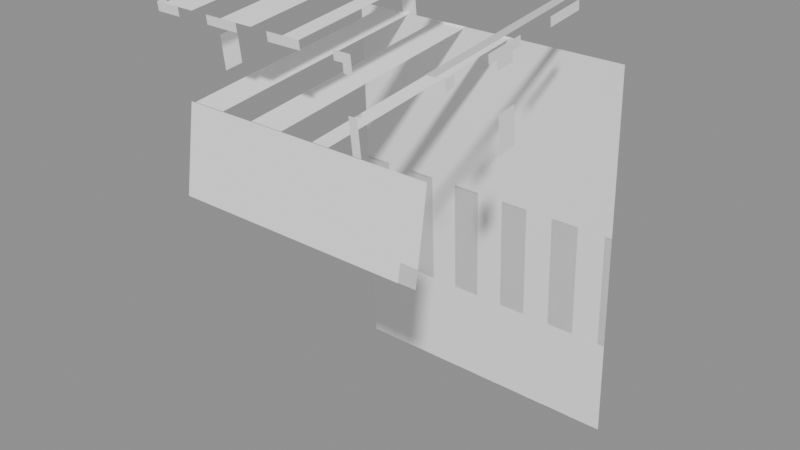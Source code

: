 # Source: Hypixel_Minigames_Team_Cosmetics_Cape02.blend  (saved by Blender 5.0.119; exported with 4.5.12 LTS)
import bpy
from mathutils import Matrix  # noqa: F401  (used for matrix-valued properties, if any)

bpy.ops.wm.read_factory_settings(use_empty=True)
scene = bpy.context.scene
scene.name = 'Scene'

# ---- collections
col_widgets = bpy.data.collections.new('Widgets'); scene.collection.children.link(col_widgets)
col_widgets.hide_viewport = True

# ---- images (referenced by path relative to the original .blend; pixels are not part of the script)
import os
ASSET_DIR = os.environ.get("B2B_ASSET_DIR", "")  # directory of the original .blend (textures are referenced by path, not embedded)
HERE = os.path.dirname(os.path.abspath(__file__))  # packed textures are extracted next to this script under _unpacked/

def load_image(name, relpath, width, height, colorspace="sRGB"):
    """Load a texture the original file referenced (path relative to the .blend, or extracted next to this script)."""
    p = next((c for c in (os.path.join(HERE, relpath), os.path.join(ASSET_DIR, relpath)) if relpath and os.path.exists(c)), "")
    if p:
        img = bpy.data.images.load(p, check_existing=True)
        img.name = name
    else:  # same state as the original file: an image datablock whose file is absent (Cycles renders it pink)
        img = bpy.data.images.new(name, width, height)
        img.source = "FILE"
        img.filepath = "//" + (relpath or name)
    img.colorspace_settings.name = colorspace
    return img
img_image_0 = load_image('Image_0', '_unpacked/Image_0.e97395df.png', 128, 32, 'sRGB')

# ---- materials (node trees are filled in below, after node groups)
mat_material_0 = bpy.data.materials.new('Material_0')

# ---- material node trees
mat_material_0.use_nodes = True; mat_material_0.node_tree.nodes.clear()
_N = mat_material_0.node_tree.nodes; _L = mat_material_0.node_tree.links
n0 = _N.new('ShaderNodeBsdfPrincipled'); n0.name = 'Principled BSDF'; n0.location = (10, 300)
n0.inputs[2].default_value = 1.0
n1 = _N.new('ShaderNodeOutputMaterial'); n1.name = 'Material Output'; n1.location = (300, 300)
n2 = _N.new('NodeFrame'); n2.name = 'Frame'; n2.location = (0, 0)
n2.label = 'Alpha Clip'
n2.width = 150
n3 = _N.new('ShaderNodeMath'); n3.name = 'Math'; n3.location = (-340, -20)
n3.operation = 'SUBTRACT'
n3.inputs[0].default_value = 1.0
n4 = _N.new('ShaderNodeMath'); n4.name = 'Math.001'; n4.location = (-540, -20)
n4.operation = 'LESS_THAN'
n4.inputs[1].default_value = 0.05
n5 = _N.new('ShaderNodeTexImage'); n5.name = 'Image Texture'; n5.location = (-840, 210)
n5.label = 'BASE COLOR'
n5.image = img_image_0
n5.interpolation = 'Closest'
n5.extension = 'EXTEND'
n3.parent = n2
n4.parent = n2
_L.new(n0.outputs[0], n1.inputs[0])
_L.new(n3.outputs[0], n0.inputs[4])
_L.new(n4.outputs[0], n3.inputs[1])
_L.new(n5.outputs[0], n0.inputs[0])
_L.new(n5.outputs[1], n4.inputs[0])
n1.is_active_output = True

# ---- meshes
me_mesh_0 = bpy.data.meshes.new('Mesh_0')
me_mesh_0.from_pydata([(1.094, -0.9116, 0.7706), (1.094, 0.8781, 0.9786), (1.094, -0.8395, 0.1497), (1.094, 0.9503, 0.3578), (-1.094, 0.8781, 0.9786), (-1.094, -0.9116, 0.7706), (-1.094, 0.9503, 0.3578), (-1.094, -0.8395, 0.1497), (-1.094, 0.8781, 0.9786), (1.094, 0.8781, 0.9786), (-1.094, -0.9116, 0.7706), (1.094, -0.9116, 0.7706), (-1.094, -0.8395, 0.1497), (1.094, -0.8395, 0.1497), (-1.094, 0.9503, 0.3578), (1.094, 0.9503, 0.3578), (-1.094, -0.9116, 0.7706), (1.094, -0.9116, 0.7706), (-1.094, -0.8395, 0.1497), (1.094, -0.8395, 0.1497), (1.094, 0.8781, 0.9786), (-1.094, 0.8781, 0.9786), (1.094, 0.9503, 0.3578), (-1.094, 0.9503, 0.3578), (0.9375, -0.8449, 0.1491), (0.9375, -0.8448, 0.1491), (0.9375, -0.9358, -0.4692), (0.9375, -0.9358, -0.4692), (-0.9375, -0.8448, 0.1491), (-0.9375, -0.8449, 0.1491), (-0.9375, -0.9358, -0.4692), (-0.9375, -0.9358, -0.4692), (-0.9375, -0.8448, 0.1491), (0.9375, -0.8448, 0.1491), (-0.9375, -0.8449, 0.1491), (0.9375, -0.8449, 0.1491), (-0.9375, -0.9358, -0.4692), (0.9375, -0.9358, -0.4692), (-0.9375, -0.9358, -0.4692), (0.9375, -0.9358, -0.4692), (-0.9375, -0.8449, 0.1491), (0.9375, -0.8449, 0.1491), (-0.9375, -0.9358, -0.4692), (0.9375, -0.9358, -0.4692), (0.9375, -0.8448, 0.1491), (-0.9375, -0.8448, 0.1491), (0.9375, -0.9358, -0.4692), (-0.9375, -0.9358, -0.4692), (1.089, 0.923, 0.366), (1.089, 0.9231, 0.366), (1.089, 0.9776, -0.8828), (1.089, 0.9776, -0.8828), (-1.089, 0.9231, 0.366), (-1.089, 0.923, 0.366), (-1.089, 0.9776, -0.8828), (-1.089, 0.9776, -0.8828), (-1.089, 0.9231, 0.366), (1.089, 0.9231, 0.366), (-1.089, 0.923, 0.366), (1.089, 0.923, 0.366), (-1.089, 0.9776, -0.8828), (1.089, 0.9776, -0.8828), (-1.089, 0.9776, -0.8828), (1.089, 0.9776, -0.8828), (-1.089, 0.923, 0.366), (1.089, 0.923, 0.366), (-1.089, 0.9776, -0.8828), (1.089, 0.9776, -0.8828), (1.089, 0.9231, 0.366), (-1.089, 0.9231, 0.366), (1.089, 0.9776, -0.8828), (-1.089, 0.9776, -0.8828), (1.089, 0.9776, -0.8828), (1.089, 0.9776, -0.8828), (1.089, 1.016, -1.757), (1.089, 1.016, -1.757), (-1.089, 0.9776, -0.8828), (-1.089, 0.9776, -0.8828), (-1.089, 1.016, -1.757), (-1.089, 1.016, -1.757), (-1.089, 0.9776, -0.8828), (1.089, 0.9776, -0.8828), (-1.089, 0.9776, -0.8828), (1.089, 0.9776, -0.8828), (-1.089, 1.016, -1.757), (1.089, 1.016, -1.757), (-1.089, 1.016, -1.757), (1.089, 1.016, -1.757), (-1.089, 0.9776, -0.8828), (1.089, 0.9776, -0.8828), (-1.089, 1.016, -1.757), (1.089, 1.016, -1.757), (1.089, 0.9776, -0.8828), (-1.089, 0.9776, -0.8828), (1.089, 1.016, -1.757), (-1.089, 1.016, -1.757), (1.089, 1.016, -1.757), (1.089, 1.016, -1.757), (1.089, 1.048, -2.506), (1.089, 1.049, -2.506), (-1.089, 1.016, -1.757), (-1.089, 1.016, -1.757), (-1.089, 1.049, -2.506), (-1.089, 1.048, -2.506), (-1.089, 1.016, -1.757), (1.089, 1.016, -1.757), (-1.089, 1.016, -1.757), (1.089, 1.016, -1.757), (-1.089, 1.048, -2.506), (1.089, 1.048, -2.506), (-1.089, 1.049, -2.506), (1.089, 1.049, -2.506), (-1.089, 1.016, -1.757), (1.089, 1.016, -1.757), (-1.089, 1.048, -2.506), (1.089, 1.048, -2.506), (1.089, 1.016, -1.757), (-1.089, 1.016, -1.757), (1.089, 1.049, -2.506), (-1.089, 1.049, -2.506)], [], [(0, 2, 1), (2, 3, 1), (4, 6, 5), (6, 7, 5), (8, 10, 9), (10, 11, 9), (12, 14, 13), (14, 15, 13), (16, 18, 17), (18, 19, 17), (20, 22, 21), (22, 23, 21), (24, 26, 25), (26, 27, 25), (28, 30, 29), (30, 31, 29), (32, 34, 33), (34, 35, 33), (36, 38, 37), (38, 39, 37), (40, 42, 41), (42, 43, 41), (44, 46, 45), (46, 47, 45), (48, 50, 49), (50, 51, 49), (52, 54, 53), (54, 55, 53), (56, 58, 57), (58, 59, 57), (60, 62, 61), (62, 63, 61), (64, 66, 65), (66, 67, 65), (68, 70, 69), (70, 71, 69), (72, 74, 73), (74, 75, 73), (76, 78, 77), (78, 79, 77), (80, 82, 81), (82, 83, 81), (84, 86, 85), (86, 87, 85), (88, 90, 89), (90, 91, 89), (92, 94, 93), (94, 95, 93), (96, 98, 97), (98, 99, 97), (100, 102, 101), (102, 103, 101), (104, 106, 105), (106, 107, 105), (108, 110, 109), (110, 111, 109), (112, 114, 113), (114, 115, 113), (116, 118, 117), (118, 119, 117)])
me_mesh_0.polygons.foreach_set('use_smooth', [0, 0, 0, 0, 0, 0, 0, 0, 0, 0, 0, 0, 0, 0, 1, 1, 0, 0, 0, 0, 0, 0, 0, 0, 0, 0, 0, 0, 0, 0, 0, 0, 0, 0, 0, 0, 0, 0, 0, 0, 0, 0, 0, 0, 0, 0, 0, 0, 0, 0, 0, 0, 0, 0, 1, 1, 0, 0, 0, 0])
_uv = me_mesh_0.uv_layers.new(name='UVMap')
_uv.uv.foreach_set('vector', [0.3047, 1.0, 0.3047, 0.6875, 0.1094, 1.0, 0.3047, 0.6875, 0.1094, 0.6875, 0.1094, 1.0, 0.1094, 1.0, 0.1094, 0.6875, 0.3047, 1.0, 0.1094, 0.6875, 0.3047, 0.6875, 0.3047, 1.0, 0.3516, -1.062, 0.3516, -1.844, 0.625, -1.062, 0.3516, -1.844, 0.625, -1.844, 0.625, -1.062, 0.3359, -0.2812, 0.3359, -1.062, 0.6094, -0.2812, 0.3359, -1.062, 0.6094, -1.062, 0.6094, -0.2812, 0.3047, 1.0, 0.3047, 0.6875, 0.5781, 1.0, 0.3047, 0.6875, 0.5781, 0.6875, 0.5781, 1.0, 0.03125, 1.0, 0.03125, 0.6875, 0.3047, 1.0, 0.03125, 0.6875, 0.3047, 0.6875, 0.3047, 1.0, 0.0, 1.0, 0.0, 1.0, 0.0, 1.0, 0.0, 1.0, 0.0, 1.0, 0.0, 1.0, 0.0, 1.0, 0.0, 1.0, 0.0, 1.0, 0.0, 1.0, 0.0, 1.0, 0.0, 1.0, 0.0, 1.0, 0.0, 1.0, 0.0, 1.0, 0.0, 1.0, 0.0, 1.0, 0.0, 1.0, 0.0, 1.0, 0.0, 1.0, 0.0, 1.0, 0.0, 1.0, 0.0, 1.0, 0.0, 1.0, 0.3281, 0.6875, 0.3281, 0.375, 0.5625, 0.6875, 0.3281, 0.375, 0.5625, 0.375, 0.5625, 0.6875, 0.0, 1.0, 0.0, 1.0, 0.0, 1.0, 0.0, 1.0, 0.0, 1.0, 0.0, 1.0, 0.0, 1.0, 0.0, 1.0, 0.0, 1.0, 0.0, 1.0, 0.0, 1.0, 0.0, 1.0, 0.0, 1.0, 0.0, 1.0, 0.0, 1.0, 0.0, 1.0, 0.0, 1.0, 0.0, 1.0, 0.0, 1.0, 0.0, 1.0, 0.0, 1.0, 0.0, 1.0, 0.0, 1.0, 0.0, 1.0, 0.0, 1.0, 0.0, 1.0, 0.0, 1.0, 0.0, 1.0, 0.0, 1.0, 0.0, 1.0, 0.3281, -0.4062, 0.3281, -1.031, 0.007812, -0.4062, 0.3281, -1.031, 0.007812, -1.031, 0.007812, -0.4062, 0.0, 1.0, 0.0, 1.0, 0.0, 1.0, 0.0, 1.0, 0.0, 1.0, 0.0, 1.0, 0.0, 1.0, 0.0, 1.0, 0.0, 1.0, 0.0, 1.0, 0.0, 1.0, 0.0, 1.0, 0.0, 1.0, 0.0, 1.0, 0.0, 1.0, 0.0, 1.0, 0.0, 1.0, 0.0, 1.0, 0.0, 1.0, 0.0, 1.0, 0.0, 1.0, 0.0, 1.0, 0.0, 1.0, 0.0, 1.0, 0.0, 1.0, 0.0, 1.0, 0.0, 1.0, 0.0, 1.0, 0.0, 1.0, 0.0, 1.0, 0.3281, -1.031, 0.3281, -1.469, 0.007812, -1.031, 0.3281, -1.469, 0.007812, -1.469, 0.007812, -1.031, 0.0, 1.0, 0.0, 1.0, 0.0, 1.0, 0.0, 1.0, 0.0, 1.0, 0.0, 1.0, 0.0, 1.0, 0.0, 1.0, 0.0, 1.0, 0.0, 1.0, 0.0, 1.0, 0.0, 1.0, 0.0, 1.0, 0.0, 1.0, 0.0, 1.0, 0.0, 1.0, 0.0, 1.0, 0.0, 1.0, 0.0, 1.0, 0.0, 1.0, 0.0, 1.0, 0.0, 1.0, 0.0, 1.0, 0.0, 1.0, 0.0, 1.0, 0.0, 1.0, 0.0, 1.0, 0.0, 1.0, 0.0, 1.0, 0.0, 1.0, 0.3281, -1.469, 0.3281, -1.844, 0.007812, -1.469, 0.3281, -1.844, 0.007812, -1.844, 0.007812, -1.469, 0.0, 1.0, 0.0, 1.0, 0.0, 1.0, 0.0, 1.0, 0.0, 1.0, 0.0, 1.0])
me_mesh_0.materials.append(mat_material_0)
me_mesh_0.update()
me_mesh_0.normals_split_custom_set([tuple(v) for v in zip(*[iter([1.0, 0.0, 0.0, 1.0, 0.0, 0.0, 1.0, 0.0, 0.0, 1.0, 0.0, 0.0, 1.0, 0.0, 0.0, 1.0, 0.0, 0.0, -1.0, 0.0, 0.0, -1.0, 0.0, 0.0, -1.0, 0.0, 0.0, -1.0, 0.0, 0.0, -1.0, 0.0, 0.0, -1.0, 0.0, 0.0, 0.0, -0.1155, 0.9933, 0.0, -0.1155, 0.9933, 0.0, -0.1155, 0.9933, 0.0, -0.1155, 0.9933, 0.0, -0.1155, 0.9933, 0.0, -0.1155, 0.9933, 0.0, 0.1155, -0.9933, 0.0, 0.1155, -0.9933, 0.0, 0.1155, -0.9933, 0.0, 0.1155, -0.9933, 0.0, 0.1155, -0.9933, 0.0, 0.1155, -0.9933, 0.0, -0.9933, -0.1155, 0.0, -0.9933, -0.1155, 0.0, -0.9933, -0.1155, 0.0, -0.9933, -0.1155, 0.0, -0.9933, -0.1155, 0.0, -0.9933, -0.1155, 0.0, 0.9933, 0.1155, 0.0, 0.9933, 0.1155, 0.0, 0.9933, 0.1155, 0.0, 0.9933, 0.1155, 0.0, 0.9933, 0.1155, 0.0, 0.9933, 0.1155, 1.0, 0.0, 0.0, 1.0, 0.0, 0.0, 1.0, 0.0, 0.0, 1.0, 0.0, 0.0, 1.0, 0.0, 0.0, 1.0, 0.0, 0.0, -1.0, -2.135e-05, 5.373e-08, -1.0, 1.383e-05, -1.274e-07, -1.0, -1.659e-05, -1.048e-09, -1.0, 1.383e-05, -1.274e-07, -1.0, 1.859e-05, -1.45e-07, -1.0, -1.659e-05, -1.048e-09, 0.0, 0.1455, 0.9894, 0.0, 0.1455, 0.9894, 0.0, 0.1455, 0.9894, 0.0, 0.1452, 0.9894, 0.0, 0.1452, 0.9894, 0.0, 0.1452, 0.9894, 0.0, -0.1455, -0.9894, 0.0, -0.1455, -0.9894, 0.0, -0.1455, -0.9894, 0.0, -0.1455, -0.9894, 0.0, -0.1455, -0.9894, 0.0, -0.1455, -0.9894, 0.0, -0.9893, 0.1456, 0.0, -0.9893, 0.1456, 0.0, -0.9893, 0.1456, 0.0, -0.9893, 0.1456, 0.0, -0.9893, 0.1456, 0.0, -0.9893, 0.1456, 0.0, 0.9893, -0.1456, 0.0, 0.9893, -0.1456, 0.0, 0.9893, -0.1456, 0.0, 0.9893, -0.1456, 0.0, 0.9893, -0.1456, 0.0, 0.9893, -0.1456, 1.0, 0.0, 0.0, 1.0, 0.0, 0.0, 1.0, 0.0, 0.0, 1.0, 0.0, 0.0, 1.0, 0.0, 0.0, 1.0, 0.0, 0.0, -1.0, 0.0, 0.0, -1.0, 0.0, 0.0, -1.0, 0.0, 0.0, -1.0, 0.0, 0.0, -1.0, 0.0, 0.0, -1.0, 0.0, 0.0, 2.573e-07, -0.04341, 0.9991, -4.689e-11, -0.04341, 0.9991, 1.6e-08, -0.04341, 0.9991, -1.61e-08, -0.04357, 0.9991, 0.0, -0.04357, 0.9991, -2.254e-08, -0.04357, 0.9991, 1.603e-08, 0.04357, -0.9991, -3.772e-11, 0.04357, -0.9991, 1.6e-08, 0.04357, -0.9991, -1.61e-08, 0.04357, -0.9991, 0.0, 0.04357, -0.9991, -2.253e-08, 0.04357, -0.9991, 0.0, -0.999, -0.04362, 0.0, -0.999, -0.04362, 0.0, -0.999, -0.04362, 0.0, -0.999, -0.04362, 0.0, -0.999, -0.04362, 0.0, -0.999, -0.04362, 0.0, 0.999, 0.04362, 0.0, 0.999, 0.04362, 0.0, 0.999, 0.04362, 0.0, 0.999, 0.04362, 0.0, 0.999, 0.04362, 0.0, 0.999, 0.04362, 1.0, 0.0, 0.0, 1.0, 0.0, 0.0, 1.0, 0.0, 0.0, 1.0, 0.0, 0.0, 1.0, 0.0, 0.0, 1.0, 0.0, 0.0, -1.0, 0.0, 0.0, -1.0, 0.0, 0.0, -1.0, 0.0, 0.0, -1.0, 0.0, 0.0, -1.0, 0.0, 0.0, -1.0, 0.0, 0.0, 1.603e-08, -0.04357, 0.9991, -3.772e-11, -0.04357, 0.9991, 1.6e-08, -0.04357, 0.9991, -1.61e-08, -0.04357, 0.9991, 0.0, -0.04357, 0.9991, -2.253e-08, -0.04357, 0.9991, 1.603e-08, 0.04357, -0.9991, -4.689e-11, 0.04357, -0.9991, 1.6e-08, 0.04357, -0.9991, -1.61e-08, 0.04357, -0.9991, 0.0, 0.04357, -0.9991, -2.254e-08, 0.04357, -0.9991, 0.0, -0.999, -0.04362, 0.0, -0.999, -0.04362, 0.0, -0.999, -0.04362, 0.0, -0.999, -0.04362, 0.0, -0.999, -0.04362, 0.0, -0.999, -0.04362, 0.0, 0.999, 0.04362, 0.0, 0.999, 0.04362, 0.0, 0.999, 0.04362, 0.0, 0.999, 0.04362, 0.0, 0.999, 0.04362, 0.0, 0.999, 0.04362, 1.0, 0.0, 0.0, 1.0, 0.0, 0.0, 1.0, 0.0, 0.0, 1.0, 0.0, 0.0, 1.0, 0.0, 0.0, 1.0, 0.0, 0.0, -1.0, 0.0, 0.0, -1.0, 0.0, 0.0, -1.0, 0.0, 0.0, -1.0, 0.0, 0.0, -1.0, 0.0, 0.0, -1.0, 0.0, 0.0, 1.603e-08, -0.04357, 0.9991, -4.689e-11, -0.04357, 0.9991, 1.6e-08, -0.04357, 0.9991, -1.61e-08, -0.04357, 0.9991, 0.0, -0.04357, 0.9991, -2.254e-08, -0.04357, 0.9991, 0.0, 0.04367, -0.999, 7.823e-08, 0.04363, -0.999, 7.125e-11, 0.04363, -0.999, 7.823e-08, 0.04363, -0.999, -5.63e-07, 0.04367, -0.999, 7.125e-11, 0.04363, -0.999, 0.0, -0.999, -0.04362, 0.0, -0.999, -0.04362, 0.0, -0.999, -0.04362, 0.0, -0.999, -0.04362, 0.0, -0.999, -0.04362, 0.0, -0.999, -0.04362, 0.0, 0.999, 0.04362, 0.0, 0.999, 0.04362, 0.0, 0.999, 0.04362, 0.0, 0.999, 0.04362, 0.0, 0.999, 0.04362, 0.0, 0.999, 0.04362])] * 3)])
me_plane = bpy.data.meshes.new('Plane')
me_plane.from_pydata([(-1.0, -6.123e-17, -1.0), (1.0, -6.123e-17, -1.0), (-1.0, 6.123e-17, 1.0), (1.0, 6.123e-17, 1.0)], [], [(0, 1, 3, 2)])
_uv = me_plane.uv_layers.new(name='UVMap')
_uv.uv.foreach_set('vector', [0.0, 0.0, 1.0, 0.0, 1.0, 1.0, 0.0, 1.0])
me_plane.update()
me_cube = bpy.data.meshes.new('Cube')
me_cube.from_pydata([(-1.094, -0.3125, -0.9009), (-1.094, -0.3125, 0.9009), (-1.094, 0.3125, -0.9009), (-1.094, 0.3125, 0.9009), (1.094, -0.3125, -0.9009), (1.094, -0.3125, 0.9009), (1.094, 0.3125, -0.9009), (1.094, 0.3125, 0.9009)], [], [(0, 1, 3, 2), (2, 3, 7, 6), (6, 7, 5, 4), (4, 5, 1, 0), (2, 6, 4, 0), (7, 3, 1, 5)])
_uv = me_cube.uv_layers.new(name='UVMap')
_uv.uv.foreach_set('vector', [0.375, 0.0, 0.625, 0.0, 0.625, 0.25, 0.375, 0.25, 0.375, 0.25, 0.625, 0.25, 0.625, 0.5, 0.375, 0.5, 0.375, 0.5, 0.625, 0.5, 0.625, 0.75, 0.375, 0.75, 0.375, 0.75, 0.625, 0.75, 0.625, 1.0, 0.375, 1.0, 0.125, 0.5, 0.375, 0.5, 0.375, 0.75, 0.125, 0.75, 0.625, 0.5, 0.875, 0.5, 0.875, 0.75, 0.625, 0.75])
me_cube.update()
me_cube_001 = bpy.data.meshes.new('Cube.001')
me_cube_001.from_pydata([(-0.9375, -0.3125, -1.164e-07), (-0.9375, -0.3125, 6.248e-05), (-0.9375, 0.3125, -1.164e-07), (-0.9375, 0.3125, 6.248e-05), (0.9375, -0.3125, -1.164e-07), (0.9375, -0.3125, 6.248e-05), (0.9375, 0.3125, -1.164e-07), (0.9375, 0.3125, 6.248e-05)], [], [(0, 1, 3, 2), (2, 3, 7, 6), (6, 7, 5, 4), (4, 5, 1, 0), (2, 6, 4, 0), (7, 3, 1, 5)])
_uv = me_cube_001.uv_layers.new(name='UVMap')
_uv.uv.foreach_set('vector', [0.375, 0.0, 0.625, 0.0, 0.625, 0.25, 0.375, 0.25, 0.375, 0.25, 0.625, 0.25, 0.625, 0.5, 0.375, 0.5, 0.375, 0.5, 0.625, 0.5, 0.625, 0.75, 0.375, 0.75, 0.375, 0.75, 0.625, 0.75, 0.625, 1.0, 0.375, 1.0, 0.125, 0.5, 0.375, 0.5, 0.375, 0.75, 0.125, 0.75, 0.625, 0.5, 0.875, 0.5, 0.875, 0.75, 0.625, 0.75])
me_cube_001.update()
me_cube_002 = bpy.data.meshes.new('Cube.002')
me_cube_002.from_pydata([(-1.089, -1.25, -1.432e-07), (-1.089, -1.25, 6.255e-05), (-1.089, 1.192e-07, -1.432e-07), (-1.089, 1.192e-07, 6.255e-05), (1.089, -1.25, -1.432e-07), (1.089, -1.25, 6.255e-05), (1.089, 1.192e-07, -1.432e-07), (1.089, 1.192e-07, 6.255e-05)], [], [(0, 1, 3, 2), (2, 3, 7, 6), (6, 7, 5, 4), (4, 5, 1, 0), (2, 6, 4, 0), (7, 3, 1, 5)])
_uv = me_cube_002.uv_layers.new(name='UVMap')
_uv.uv.foreach_set('vector', [0.375, 0.0, 0.625, 0.0, 0.625, 0.25, 0.375, 0.25, 0.375, 0.25, 0.625, 0.25, 0.625, 0.5, 0.375, 0.5, 0.375, 0.5, 0.625, 0.5, 0.625, 0.75, 0.375, 0.75, 0.375, 0.75, 0.625, 0.75, 0.625, 1.0, 0.375, 1.0, 0.125, 0.5, 0.375, 0.5, 0.375, 0.75, 0.125, 0.75, 0.625, 0.5, 0.875, 0.5, 0.875, 0.75, 0.625, 0.75])
me_cube_002.update()
me_cube_003 = bpy.data.meshes.new('Cube.003')
me_cube_003.from_pydata([(-1.089, -0.875, -3.421e-07), (-1.089, -0.875, 6.259e-05), (-1.089, 1.788e-07, -3.421e-07), (-1.089, 1.788e-07, 6.259e-05), (1.089, -0.875, -3.421e-07), (1.089, -0.875, 6.259e-05), (1.089, 1.788e-07, -3.421e-07), (1.089, 1.788e-07, 6.259e-05)], [], [(0, 1, 3, 2), (2, 3, 7, 6), (6, 7, 5, 4), (4, 5, 1, 0), (2, 6, 4, 0), (7, 3, 1, 5)])
_uv = me_cube_003.uv_layers.new(name='UVMap')
_uv.uv.foreach_set('vector', [0.375, 0.0, 0.625, 0.0, 0.625, 0.25, 0.375, 0.25, 0.375, 0.25, 0.625, 0.25, 0.625, 0.5, 0.375, 0.5, 0.375, 0.5, 0.625, 0.5, 0.625, 0.75, 0.375, 0.75, 0.375, 0.75, 0.625, 0.75, 0.625, 1.0, 0.375, 1.0, 0.125, 0.5, 0.375, 0.5, 0.375, 0.75, 0.125, 0.75, 0.625, 0.5, 0.875, 0.5, 0.875, 0.75, 0.625, 0.75])
me_cube_003.update()
me_cube_004 = bpy.data.meshes.new('Cube.004')
me_cube_004.from_pydata([(-1.089, -0.75, -2.844e-07), (-1.089, -0.75, 6.265e-05), (-1.089, 1.192e-07, -2.844e-07), (-1.089, 1.192e-07, 6.265e-05), (1.089, -0.75, -2.844e-07), (1.089, -0.75, 6.265e-05), (1.089, 1.192e-07, -2.844e-07), (1.089, 1.192e-07, 6.265e-05)], [], [(0, 1, 3, 2), (2, 3, 7, 6), (6, 7, 5, 4), (4, 5, 1, 0), (2, 6, 4, 0), (7, 3, 1, 5)])
_uv = me_cube_004.uv_layers.new(name='UVMap')
_uv.uv.foreach_set('vector', [0.375, 0.0, 0.625, 0.0, 0.625, 0.25, 0.375, 0.25, 0.375, 0.25, 0.625, 0.25, 0.625, 0.5, 0.375, 0.5, 0.375, 0.5, 0.625, 0.5, 0.625, 0.75, 0.375, 0.75, 0.375, 0.75, 0.625, 0.75, 0.625, 1.0, 0.375, 1.0, 0.125, 0.5, 0.375, 0.5, 0.375, 0.75, 0.125, 0.75, 0.625, 0.5, 0.875, 0.5, 0.875, 0.75, 0.625, 0.75])
me_cube_004.update()
arm_armature = bpy.data.armatures.new('Armature')  # bones are not reproduced

# ---- objects
ob_chest = bpy.data.objects.new('Chest', arm_armature)
ob_mesh_0 = bpy.data.objects.new('Mesh_0', me_mesh_0)
ob_wgt_chest = bpy.data.objects.new('WGT-Chest', me_plane)
ob_wgt_cape_armor = bpy.data.objects.new('WGT-Cape Armor', me_cube)
ob_wgt_node = bpy.data.objects.new('WGT-Node', me_cube_001)
ob_wgt_cape1 = bpy.data.objects.new('WGT-Cape1', me_cube_002)
ob_wgt_cape2 = bpy.data.objects.new('WGT-Cape2', me_cube_003)
ob_wgt_cape3 = bpy.data.objects.new('WGT-Cape3', me_cube_004)

# ---- transforms, parenting, visibility, modifiers, constraints
ob_chest.location = (0.0, 0.0, 1.375)
ob_chest.rotation_mode = 'QUATERNION'
ob_chest.rotation_quaternion = (1.0, 0.0, 0.0, 0.0)
ob_chest.show_in_front = True
ob_mesh_0.parent = ob_chest
ob_mesh_0.location = (0.0, 0.0, 0.0)
ob_mesh_0.rotation_mode = 'QUATERNION'
ob_mesh_0.rotation_quaternion = (1.0, 0.0, 0.0, 0.0)
_vg = ob_mesh_0.vertex_groups.new(name='Chest')
_vg = ob_mesh_0.vertex_groups.new(name='Cape Armor')
_vg.add([0, 1, 2, 3, 4, 5, 6, 7, 8, 9, 10, 11, 12, 13, 14, 15, 16, 17, 18, 19, 20, 21, 22, 23], 1.0, 'REPLACE')
_vg = ob_mesh_0.vertex_groups.new(name='Node')
_vg.add([24, 25, 26, 27, 28, 29, 30, 31, 32, 33, 34, 35, 36, 37, 38, 39, 40, 41, 42, 43, 44, 45, 46, 47], 1.0, 'REPLACE')
_vg = ob_mesh_0.vertex_groups.new(name='Cape1')
_vg.add([48, 49, 50, 51, 52, 53, 54, 55, 56, 57, 58, 59, 60, 61, 62, 63, 64, 65, 66, 67, 68, 69, 70, 71], 1.0, 'REPLACE')
_vg = ob_mesh_0.vertex_groups.new(name='Cape2')
_vg.add([72, 73, 74, 75, 76, 77, 78, 79, 80, 81, 82, 83, 84, 85, 86, 87, 88, 89, 90, 91, 92, 93, 94, 95], 1.0, 'REPLACE')
_vg = ob_mesh_0.vertex_groups.new(name='Cape3')
_vg.add([96, 97, 98, 99, 100, 101, 102, 103, 104, 105, 106, 107, 108, 109, 110, 111, 112, 113, 114, 115, 116, 117, 118, 119], 1.0, 'REPLACE')
_m = ob_mesh_0.modifiers.new('Armature', 'ARMATURE')
_m.object = ob_chest
ob_wgt_chest.location = (0.0, 0.0, 0.0)
ob_wgt_chest.hide_render = True
ob_wgt_cape_armor.location = (0.0, 0.0, 0.0)
ob_wgt_cape_armor.hide_render = True
ob_wgt_node.location = (0.0, 0.0, 0.0)
ob_wgt_node.hide_render = True
ob_wgt_cape1.location = (0.0, 0.0, 0.0)
ob_wgt_cape1.hide_render = True
ob_wgt_cape2.location = (0.0, 0.0, 0.0)
ob_wgt_cape2.hide_render = True
ob_wgt_cape3.location = (0.0, 0.0, 0.0)
ob_wgt_cape3.hide_render = True

# ---- collection membership
scene.collection.objects.link(ob_chest)
scene.collection.objects.link(ob_mesh_0)
col_widgets.objects.link(ob_wgt_chest)
col_widgets.objects.link(ob_wgt_cape_armor)
col_widgets.objects.link(ob_wgt_node)
col_widgets.objects.link(ob_wgt_cape1)
col_widgets.objects.link(ob_wgt_cape2)
col_widgets.objects.link(ob_wgt_cape3)

# ---- scene / render settings (as saved in the file)
scene.frame_start = 1; scene.frame_end = 250; scene.frame_set(1)
scene.render.engine = 'BLENDER_EEVEE_NEXT'
scene.render.bake_bias = 0.0
scene.render.bake_samples = 0
scene.cycles.sampling_pattern = 'TABULATED_SOBOL'
scene.eevee.use_volume_custom_range = False
bpy.context.view_layer.update()

# ---- added for rendering (the .blend has no active camera and no usable light): camera, sun + grey world if the file has none
cam_auto = bpy.data.cameras.new('AutoCamera')
cam_auto.lens = 50.0
cam_auto.sensor_width = 36.0
cam_auto.clip_end = 1000.0
ob_auto_camera = bpy.data.objects.new('AutoCamera', cam_auto)
scene.collection.objects.link(ob_auto_camera)
ob_auto_camera.location = (4.22646, -5.01541, 3.99232)
ob_auto_camera.rotation_euler = (1.09748, -7.21219e-08, 0.694738)
scene.camera = ob_auto_camera
light_auto_sun = bpy.data.lights.new('AutoSun', 'SUN')
light_auto_sun.energy = 3.0
light_auto_sun.angle = 0.0523599
ob_auto_sun = bpy.data.objects.new('AutoSun', light_auto_sun)
scene.collection.objects.link(ob_auto_sun)
ob_auto_sun.rotation_euler = (0.872665, 0.174533, 0.523599)
if scene.world is None:
    world_auto = bpy.data.worlds.new('AutoWorld')
    world_auto.color = (0.3, 0.3, 0.3)
    scene.world = world_auto
bpy.context.view_layer.update()
